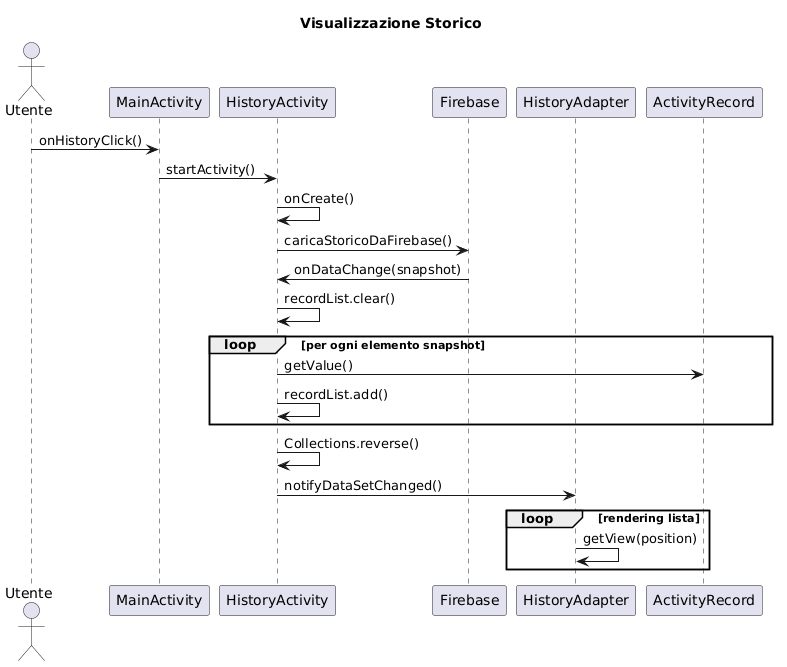

The diagram above was rendered by PlantUML. Its source (embedded in the PNG):
@startuml
title Visualizzazione Storico

actor Utente
participant MainActivity
participant HistoryActivity
participant Firebase
participant HistoryAdapter

Utente -> MainActivity : onHistoryClick()
MainActivity -> HistoryActivity : startActivity()

HistoryActivity -> HistoryActivity : onCreate()
HistoryActivity -> Firebase : caricaStoricoDaFirebase()

Firebase -> HistoryActivity : onDataChange(snapshot)

HistoryActivity -> HistoryActivity : recordList.clear()

loop per ogni elemento snapshot
    HistoryActivity -> ActivityRecord : getValue()
    HistoryActivity -> HistoryActivity : recordList.add()
end

HistoryActivity -> HistoryActivity : Collections.reverse()

HistoryActivity -> HistoryAdapter : notifyDataSetChanged()

loop rendering lista
    HistoryAdapter -> HistoryAdapter : getView(position)
end
@enduml